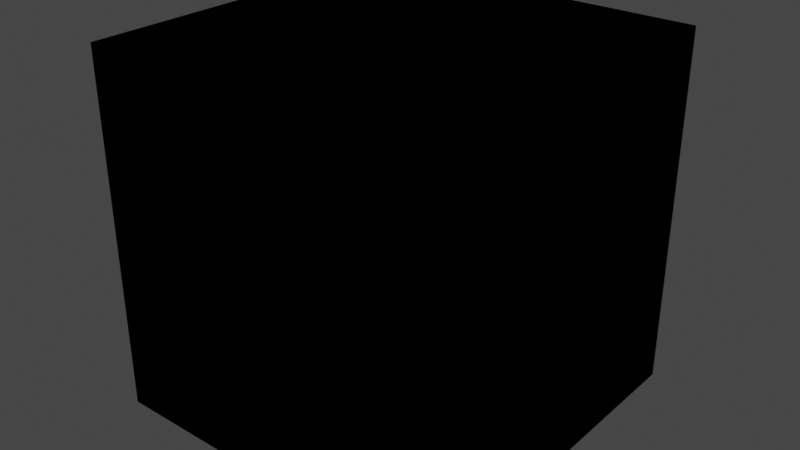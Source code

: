 # Source: Honkai_Impact_3.blend  (saved by Blender 3.6.13; exported with 4.5.12 LTS)
import bpy
from mathutils import Matrix  # noqa: F401  (used for matrix-valued properties, if any)

bpy.ops.wm.read_factory_settings(use_empty=True)
scene = bpy.context.scene
scene.name = 'Scene'

# ---- collections
col_idv_lvoxx_ls_cherry_external_michos_honkai_impact_3 = bpy.data.collections.new('idv.lvoxx.ls.cherry.external.michos.honkai-impact-3'); scene.collection.children.link(col_idv_lvoxx_ls_cherry_external_michos_honkai_impact_3)

# ---- materials (node trees are filled in below, after node groups)
mat_honkai_impact_3_honkai_impact_3 = bpy.data.materials.new('honkai-impact-3.Honkai_Impact_3')
mat_honkai_impact_3_honkai_impact_3.alpha_threshold = 0.0
mat_honkai_impact_3_honkai_impact_3.use_transparent_shadow = False
mat_honkai_impact_3_honkai_impact_3.roughness = 0.5
mat_honkai_impact_3_honkai_impact_3.line_color = (0.0, 0.0, 0.0, 1.0)

# ---- node groups
ng_set_color_from_lightmap = bpy.data.node_groups.new('Set Color From LightMap', 'ShaderNodeTree')
_N = ng_set_color_from_lightmap.nodes; _L = ng_set_color_from_lightmap.links
ng_hi3__set_color_from_lightmap = bpy.data.node_groups.new('HI3: Set Color From Lightmap', 'ShaderNodeTree')
_s = ng_hi3__set_color_from_lightmap.interface.new_socket(name='Color Map', in_out='OUTPUT', socket_type='NodeSocketColor')
_s.default_value = (0.0, 0.0, 0.0, 0.0)
_s = ng_hi3__set_color_from_lightmap.interface.new_socket(name='Lighmap Alpha', in_out='INPUT', socket_type='NodeSocketFloat')
_s.min_value = 0.0
_s.max_value = 1.0
_s = ng_hi3__set_color_from_lightmap.interface.new_socket(name='Map 1', in_out='INPUT', socket_type='NodeSocketColor')
_s = ng_hi3__set_color_from_lightmap.interface.new_socket(name='Map 2', in_out='INPUT', socket_type='NodeSocketColor')
_s = ng_hi3__set_color_from_lightmap.interface.new_socket(name='Map 3', in_out='INPUT', socket_type='NodeSocketColor')
_s = ng_hi3__set_color_from_lightmap.interface.new_socket(name='Map 4', in_out='INPUT', socket_type='NodeSocketColor')
_s = ng_hi3__set_color_from_lightmap.interface.new_socket(name='Map 5', in_out='INPUT', socket_type='NodeSocketColor')
_s = ng_hi3__set_color_from_lightmap.interface.new_socket(name='Range 1', in_out='INPUT', socket_type='NodeSocketFloat')
_s.subtype = 'FACTOR'
_s.default_value = 0.1
_s.min_value = 0.0
_s.max_value = 1.0
_s = ng_hi3__set_color_from_lightmap.interface.new_socket(name='Range 2', in_out='INPUT', socket_type='NodeSocketFloat')
_s.subtype = 'FACTOR'
_s.default_value = 0.3
_s.min_value = 0.0
_s.max_value = 1.0
_s = ng_hi3__set_color_from_lightmap.interface.new_socket(name='Range 3', in_out='INPUT', socket_type='NodeSocketFloat')
_s.subtype = 'FACTOR'
_s.default_value = 0.45
_s.min_value = 0.0
_s.max_value = 1.0
_s = ng_hi3__set_color_from_lightmap.interface.new_socket(name='Range 4', in_out='INPUT', socket_type='NodeSocketFloat')
_s.subtype = 'FACTOR'
_s.default_value = 0.7
_s.min_value = 0.0
_s.max_value = 1.0
_N = ng_hi3__set_color_from_lightmap.nodes; _L = ng_hi3__set_color_from_lightmap.links
n0 = _N.new('NodeGroupOutput'); n0.name = 'Group Output'; n0.location = (190, 0)
n1 = _N.new('ShaderNodeGroup'); n1.name = 'Group.001'; n1.location = (0, 0)
n1.node_tree = ng_set_color_from_lightmap
n2 = _N.new('NodeGroupInput'); n2.name = 'Group Input'; n2.location = (-200, -54)
_L.new(n2.outputs[0], n1.inputs[0])
_L.new(n2.outputs[1], n1.inputs[1])
_L.new(n2.outputs[2], n1.inputs[2])
_L.new(n2.outputs[3], n1.inputs[3])
_L.new(n2.outputs[4], n1.inputs[4])
_L.new(n2.outputs[5], n1.inputs[5])
_L.new(n2.outputs[6], n1.inputs[6])
_L.new(n2.outputs[7], n1.inputs[7])
_L.new(n2.outputs[8], n1.inputs[8])
_L.new(n2.outputs[9], n1.inputs[9])
_L.new(n1.outputs[0], n0.inputs[0])
n0.is_active_output = True

# ---- material node trees
mat_honkai_impact_3_honkai_impact_3.use_nodes = True; mat_honkai_impact_3_honkai_impact_3.node_tree.nodes.clear()
_N = mat_honkai_impact_3_honkai_impact_3.node_tree.nodes; _L = mat_honkai_impact_3_honkai_impact_3.node_tree.links
n0 = _N.new('ShaderNodeOutputMaterial'); n0.name = 'Material Output'; n0.location = (300, 300)
n1 = _N.new('ShaderNodeGroup'); n1.name = 'Group.001'; n1.location = (-128, 344)
n1.node_tree = ng_hi3__set_color_from_lightmap
n1.inputs[0].default_value = 0.0
n1.inputs[1].default_value = (0.0, 0.0, 0.0, 1.0)
n1.inputs[2].default_value = (0.0, 0.0, 0.0, 1.0)
n1.inputs[3].default_value = (0.0, 0.0, 0.0, 1.0)
n1.inputs[4].default_value = (0.0, 0.0, 0.0, 1.0)
n1.inputs[5].default_value = (0.0, 0.0, 0.0, 1.0)
n1.inputs[6].default_value = 0.1
n1.inputs[7].default_value = 0.3
n1.inputs[8].default_value = 0.45
n1.inputs[9].default_value = 0.7
n0.is_active_output = True

# ---- world
world_world = bpy.data.worlds.new('World'); scene.world = world_world
world_world.use_nodes = True; world_world.node_tree.nodes.clear()
_N = world_world.node_tree.nodes; _L = world_world.node_tree.links
n0 = _N.new('ShaderNodeOutputWorld'); n0.name = 'World Output'; n0.location = (300, 300)
n1 = _N.new('ShaderNodeBackground'); n1.name = 'Background'; n1.location = (10, 300)
n1.inputs[0].default_value = (0.05088, 0.05088, 0.05088, 1.0)
_L.new(n1.outputs[0], n0.inputs[0])
n0.is_active_output = True
world_world.color = (0.05088, 0.05088, 0.05088)
world_world.use_sun_shadow = False
world_world.sun_shadow_jitter_overblur = 0.0

# ---- meshes
me_cube = bpy.data.meshes.new('Cube')
me_cube.from_pydata([(1.0, 1.0, 1.0), (1.0, 1.0, -1.0), (1.0, -1.0, 1.0), (1.0, -1.0, -1.0), (-1.0, 1.0, 1.0), (-1.0, 1.0, -1.0), (-1.0, -1.0, 1.0), (-1.0, -1.0, -1.0)], [], [(0, 4, 6, 2), (3, 2, 6, 7), (7, 6, 4, 5), (5, 1, 3, 7), (1, 0, 2, 3), (5, 4, 0, 1)])
_uv = me_cube.uv_layers.new(name='UVMap')
_uv.uv.foreach_set('vector', [0.625, 0.5, 0.875, 0.5, 0.875, 0.75, 0.625, 0.75, 0.375, 0.75, 0.625, 0.75, 0.625, 1.0, 0.375, 1.0, 0.375, 0.0, 0.625, 0.0, 0.625, 0.25, 0.375, 0.25, 0.125, 0.5, 0.375, 0.5, 0.375, 0.75, 0.125, 0.75, 0.375, 0.5, 0.625, 0.5, 0.625, 0.75, 0.375, 0.75, 0.375, 0.25, 0.625, 0.25, 0.625, 0.5, 0.375, 0.5])
me_cube.materials.append(mat_honkai_impact_3_honkai_impact_3)
me_cube.use_mirror_vertex_groups = False
me_cube.update()

# ---- objects
ob_honkai_impact_3 = bpy.data.objects.new('Honkai_Impact_3', me_cube)

# ---- transforms, parenting, visibility, modifiers, constraints
ob_honkai_impact_3.location = (0.0, 0.0, 0.0)
ob_honkai_impact_3.lock_rotations_4d = False
ob_honkai_impact_3.empty_display_type = 'ARROWS'
ob_honkai_impact_3.lineart.crease_threshold = 0.0

# ---- collection membership
col_idv_lvoxx_ls_cherry_external_michos_honkai_impact_3.objects.link(ob_honkai_impact_3)

# ---- scene / render settings (as saved in the file)
scene.frame_start = 1; scene.frame_end = 250; scene.frame_set(1)
scene.render.engine = 'BLENDER_EEVEE_NEXT'
scene.cycles.sampling_pattern = 'TABULATED_SOBOL'
scene.view_settings.view_transform = 'Filmic'
bpy.context.view_layer.update()

# ---- added for rendering (the .blend has no active camera and no usable light): camera, sun
cam_auto = bpy.data.cameras.new('AutoCamera')
cam_auto.lens = 50.0
cam_auto.sensor_width = 36.0
cam_auto.clip_end = 1000.0
ob_auto_camera = bpy.data.objects.new('AutoCamera', cam_auto)
scene.collection.objects.link(ob_auto_camera)
ob_auto_camera.location = (3.20507, -3.84609, 2.56406)
ob_auto_camera.rotation_euler = (1.09748, -7.21219e-08, 0.694738)
scene.camera = ob_auto_camera
light_auto_sun = bpy.data.lights.new('AutoSun', 'SUN')
light_auto_sun.energy = 3.0
light_auto_sun.angle = 0.0523599
ob_auto_sun = bpy.data.objects.new('AutoSun', light_auto_sun)
scene.collection.objects.link(ob_auto_sun)
ob_auto_sun.rotation_euler = (0.872665, 0.174533, 0.523599)
bpy.context.view_layer.update()
